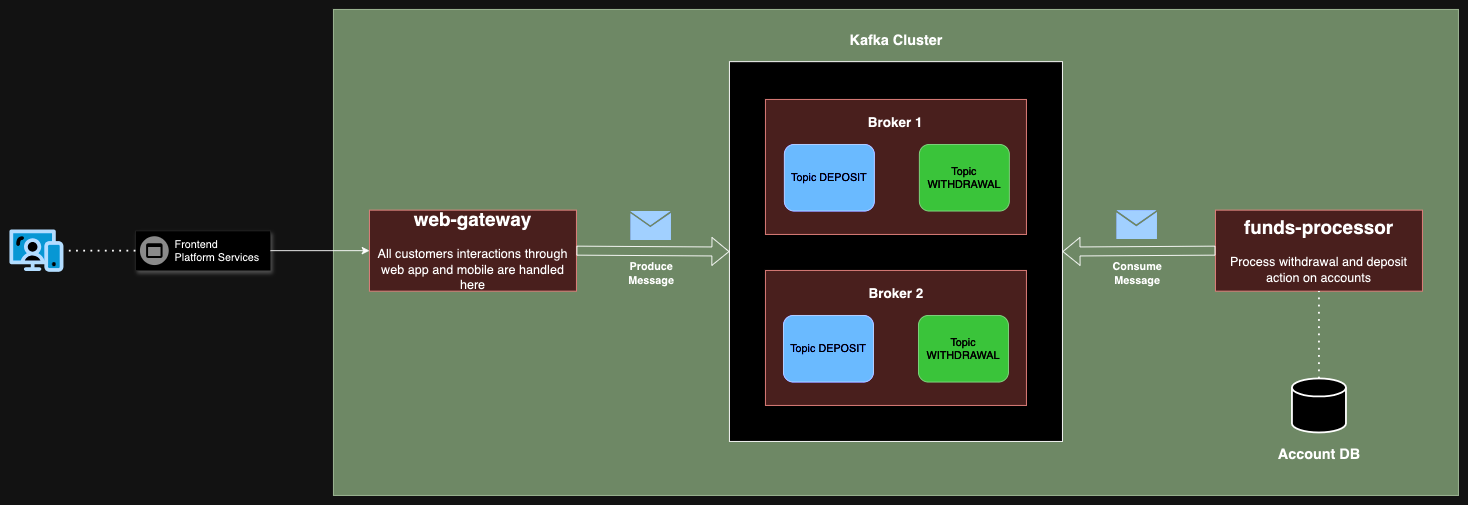

The diagram above was exported from draw.io. Its source (the exported page's mxGraphModel, read from the mxfile embedded in the PNG):
<mxGraphModel dx="2562" dy="902" grid="1" gridSize="10" guides="1" tooltips="1" connect="1" arrows="1" fold="1" page="1" pageScale="1" pageWidth="827" pageHeight="1169" math="0" shadow="0">
  <root>
    <mxCell id="0" />
    <mxCell id="1" parent="0" />
    <mxCell id="BzquAZeQ5Npl7j1pz51S-31" value="" style="rounded=0;whiteSpace=wrap;html=1;fillColor=#6d8764;strokeColor=#3A5431;fontColor=#ffffff;" vertex="1" parent="1">
      <mxGeometry x="-170" width="1250" height="540" as="geometry" />
    </mxCell>
    <mxCell id="BzquAZeQ5Npl7j1pz51S-1" value="" style="rounded=0;whiteSpace=wrap;html=1;" vertex="1" parent="1">
      <mxGeometry x="270" y="58" width="370" height="422" as="geometry" />
    </mxCell>
    <mxCell id="BzquAZeQ5Npl7j1pz51S-2" value="Kafka Cluster" style="text;html=1;align=center;verticalAlign=middle;resizable=0;points=[];autosize=1;strokeColor=none;fillColor=none;fontSize=16;fontStyle=1" vertex="1" parent="1">
      <mxGeometry x="395" y="20" width="120" height="30" as="geometry" />
    </mxCell>
    <mxCell id="BzquAZeQ5Npl7j1pz51S-3" value="" style="rounded=0;whiteSpace=wrap;html=1;fillColor=#f8cecc;strokeColor=#b85450;" vertex="1" parent="1">
      <mxGeometry x="310" y="100" width="290" height="150" as="geometry" />
    </mxCell>
    <mxCell id="BzquAZeQ5Npl7j1pz51S-4" value="" style="rounded=0;whiteSpace=wrap;html=1;fillColor=#f8cecc;strokeColor=#b85450;" vertex="1" parent="1">
      <mxGeometry x="310" y="290" width="290" height="150" as="geometry" />
    </mxCell>
    <mxCell id="BzquAZeQ5Npl7j1pz51S-5" value="&lt;b&gt;&lt;font style=&quot;font-size: 21px;&quot;&gt;web-gateway&lt;/font&gt;&lt;/b&gt;&lt;div&gt;&lt;b&gt;&lt;font style=&quot;font-size: 14px;&quot;&gt;&lt;br&gt;&lt;/font&gt;&lt;/b&gt;&lt;/div&gt;&lt;div&gt;&lt;font style=&quot;font-size: 14px;&quot;&gt;All customers interactions through web app and mobile are handled here&lt;/font&gt;&lt;/div&gt;" style="rounded=0;whiteSpace=wrap;html=1;fillColor=#f8cecc;strokeColor=#b85450;" vertex="1" parent="1">
      <mxGeometry x="-130" y="223" width="230" height="90" as="geometry" />
    </mxCell>
    <mxCell id="BzquAZeQ5Npl7j1pz51S-7" value="" style="strokeColor=#dddddd;shadow=1;strokeWidth=1;rounded=1;absoluteArcSize=1;arcSize=2;" vertex="1" parent="1">
      <mxGeometry x="-390" y="246" width="150" height="44" as="geometry" />
    </mxCell>
    <mxCell id="BzquAZeQ5Npl7j1pz51S-8" value="Frontend&#10;Platform Services" style="sketch=0;dashed=0;connectable=0;html=1;fillColor=#757575;strokeColor=none;shape=mxgraph.gcp2.frontend_platform_services;part=1;labelPosition=right;verticalLabelPosition=middle;align=left;verticalAlign=middle;spacingLeft=5;fontSize=12;" vertex="1" parent="BzquAZeQ5Npl7j1pz51S-7">
      <mxGeometry y="0.5" width="32" height="32" relative="1" as="geometry">
        <mxPoint x="5" y="-16" as="offset" />
      </mxGeometry>
    </mxCell>
    <mxCell id="BzquAZeQ5Npl7j1pz51S-9" value="" style="endArrow=none;dashed=1;html=1;dashPattern=1 3;strokeWidth=2;rounded=0;entryX=1;entryY=0.5;entryDx=0;entryDy=0;entryPerimeter=0;exitX=0;exitY=0.5;exitDx=0;exitDy=0;" edge="1" parent="1" source="BzquAZeQ5Npl7j1pz51S-7" target="BzquAZeQ5Npl7j1pz51S-10">
      <mxGeometry width="50" height="50" relative="1" as="geometry">
        <mxPoint x="-210" y="303" as="sourcePoint" />
        <mxPoint x="-450.99199999999996" y="243" as="targetPoint" />
      </mxGeometry>
    </mxCell>
    <mxCell id="BzquAZeQ5Npl7j1pz51S-10" value="" style="verticalLabelPosition=bottom;aspect=fixed;html=1;shape=mxgraph.salesforce.web;" vertex="1" parent="1">
      <mxGeometry x="-530" y="244.3" width="60" height="47.400000000000006" as="geometry" />
    </mxCell>
    <mxCell id="BzquAZeQ5Npl7j1pz51S-11" value="" style="endArrow=classic;html=1;rounded=0;exitX=1;exitY=0.5;exitDx=0;exitDy=0;entryX=0;entryY=0.5;entryDx=0;entryDy=0;" edge="1" parent="1" source="BzquAZeQ5Npl7j1pz51S-7" target="BzquAZeQ5Npl7j1pz51S-5">
      <mxGeometry width="50" height="50" relative="1" as="geometry">
        <mxPoint x="-70" y="270" as="sourcePoint" />
        <mxPoint x="-20" y="220" as="targetPoint" />
      </mxGeometry>
    </mxCell>
    <mxCell id="BzquAZeQ5Npl7j1pz51S-12" value="&lt;b&gt;&lt;font style=&quot;font-size: 15px;&quot;&gt;Broker 2&lt;/font&gt;&lt;/b&gt;" style="text;html=1;align=center;verticalAlign=middle;whiteSpace=wrap;rounded=0;" vertex="1" parent="1">
      <mxGeometry x="417.5" y="300" width="75" height="30" as="geometry" />
    </mxCell>
    <mxCell id="BzquAZeQ5Npl7j1pz51S-13" value="&lt;b&gt;&lt;font style=&quot;font-size: 15px;&quot;&gt;Broker 1&lt;/font&gt;&lt;/b&gt;" style="text;html=1;align=center;verticalAlign=middle;whiteSpace=wrap;rounded=0;" vertex="1" parent="1">
      <mxGeometry x="417" y="110" width="75" height="30" as="geometry" />
    </mxCell>
    <mxCell id="BzquAZeQ5Npl7j1pz51S-14" value="Topic DEPOSIT" style="rounded=1;whiteSpace=wrap;html=1;fillColor=#0050ef;strokeColor=#001DBC;fontColor=#ffffff;" vertex="1" parent="1">
      <mxGeometry x="331" y="150" width="100" height="74" as="geometry" />
    </mxCell>
    <mxCell id="BzquAZeQ5Npl7j1pz51S-15" value="Topic WITHDRAWAL" style="rounded=1;whiteSpace=wrap;html=1;fillColor=#008a00;strokeColor=#005700;fontColor=#ffffff;" vertex="1" parent="1">
      <mxGeometry x="481" y="150" width="100" height="74" as="geometry" />
    </mxCell>
    <mxCell id="BzquAZeQ5Npl7j1pz51S-16" value="Topic DEPOSIT" style="rounded=1;whiteSpace=wrap;html=1;fillColor=#0050ef;strokeColor=#001DBC;fontColor=#ffffff;" vertex="1" parent="1">
      <mxGeometry x="330" y="340" width="100" height="74" as="geometry" />
    </mxCell>
    <mxCell id="BzquAZeQ5Npl7j1pz51S-17" value="Topic WITHDRAWAL" style="rounded=1;whiteSpace=wrap;html=1;fillColor=#008a00;strokeColor=#005700;fontColor=#ffffff;" vertex="1" parent="1">
      <mxGeometry x="480" y="340" width="100" height="74" as="geometry" />
    </mxCell>
    <mxCell id="BzquAZeQ5Npl7j1pz51S-18" value="" style="shape=flexArrow;endArrow=classic;html=1;rounded=0;exitX=1;exitY=0.5;exitDx=0;exitDy=0;entryX=0;entryY=0.5;entryDx=0;entryDy=0;" edge="1" parent="1" source="BzquAZeQ5Npl7j1pz51S-5" target="BzquAZeQ5Npl7j1pz51S-1">
      <mxGeometry width="50" height="50" relative="1" as="geometry">
        <mxPoint x="230" y="360" as="sourcePoint" />
        <mxPoint x="190" y="270" as="targetPoint" />
      </mxGeometry>
    </mxCell>
    <mxCell id="BzquAZeQ5Npl7j1pz51S-22" value="Produce&lt;div&gt;Message&lt;/div&gt;" style="text;html=1;align=center;verticalAlign=middle;resizable=0;points=[];autosize=1;strokeColor=none;fillColor=none;fontStyle=1" vertex="1" parent="1">
      <mxGeometry x="147.5" y="273" width="70" height="40" as="geometry" />
    </mxCell>
    <mxCell id="BzquAZeQ5Npl7j1pz51S-23" value="&lt;b&gt;&lt;font style=&quot;font-size: 21px;&quot;&gt;funds-processor&lt;/font&gt;&lt;/b&gt;&lt;div&gt;&lt;b&gt;&lt;font style=&quot;font-size: 14px;&quot;&gt;&lt;br&gt;&lt;/font&gt;&lt;/b&gt;&lt;/div&gt;&lt;div&gt;&lt;font style=&quot;font-size: 14px;&quot;&gt;Process withdrawal and deposit action on accounts&lt;/font&gt;&lt;/div&gt;" style="rounded=0;whiteSpace=wrap;html=1;fillColor=#f8cecc;strokeColor=#b85450;" vertex="1" parent="1">
      <mxGeometry x="810" y="223" width="230" height="90" as="geometry" />
    </mxCell>
    <mxCell id="BzquAZeQ5Npl7j1pz51S-25" value="" style="shape=flexArrow;endArrow=classic;html=1;rounded=0;exitX=0;exitY=0.5;exitDx=0;exitDy=0;entryX=1;entryY=0.5;entryDx=0;entryDy=0;" edge="1" parent="1" source="BzquAZeQ5Npl7j1pz51S-23" target="BzquAZeQ5Npl7j1pz51S-1">
      <mxGeometry width="50" height="50" relative="1" as="geometry">
        <mxPoint x="790" y="365" as="sourcePoint" />
        <mxPoint x="650" y="365" as="targetPoint" />
      </mxGeometry>
    </mxCell>
    <mxCell id="BzquAZeQ5Npl7j1pz51S-26" value="" style="sketch=0;pointerEvents=1;shadow=0;dashed=0;html=1;strokeColor=none;fillColor=#04339f;labelPosition=center;verticalLabelPosition=bottom;verticalAlign=top;align=center;outlineConnect=0;shape=mxgraph.veeam2.letter;fontSize=13;aspect=fixed;" vertex="1" parent="1">
      <mxGeometry x="700" y="223" width="45" height="32.07" as="geometry" />
    </mxCell>
    <mxCell id="BzquAZeQ5Npl7j1pz51S-27" value="Consume&lt;div&gt;Message&lt;/div&gt;" style="text;html=1;align=center;verticalAlign=middle;resizable=0;points=[];autosize=1;strokeColor=none;fillColor=none;fontStyle=1" vertex="1" parent="1">
      <mxGeometry x="687.5" y="273" width="70" height="40" as="geometry" />
    </mxCell>
    <mxCell id="BzquAZeQ5Npl7j1pz51S-28" value="" style="strokeWidth=2;html=1;shape=mxgraph.flowchart.database;whiteSpace=wrap;" vertex="1" parent="1">
      <mxGeometry x="895" y="410" width="60" height="60" as="geometry" />
    </mxCell>
    <mxCell id="BzquAZeQ5Npl7j1pz51S-29" value="" style="endArrow=none;dashed=1;html=1;dashPattern=1 3;strokeWidth=2;rounded=0;entryX=0.5;entryY=1;entryDx=0;entryDy=0;exitX=0.5;exitY=0;exitDx=0;exitDy=0;exitPerimeter=0;" edge="1" parent="1" source="BzquAZeQ5Npl7j1pz51S-28" target="BzquAZeQ5Npl7j1pz51S-23">
      <mxGeometry width="50" height="50" relative="1" as="geometry">
        <mxPoint x="840" y="350" as="sourcePoint" />
        <mxPoint x="890" y="300" as="targetPoint" />
      </mxGeometry>
    </mxCell>
    <mxCell id="BzquAZeQ5Npl7j1pz51S-30" value="Account DB" style="text;html=1;align=center;verticalAlign=middle;resizable=0;points=[];autosize=1;strokeColor=none;fillColor=none;fontSize=16;fontStyle=1" vertex="1" parent="1">
      <mxGeometry x="870" y="480" width="110" height="30" as="geometry" />
    </mxCell>
    <mxCell id="BzquAZeQ5Npl7j1pz51S-32" value="" style="sketch=0;pointerEvents=1;shadow=0;dashed=0;html=1;strokeColor=none;fillColor=#04339f;labelPosition=center;verticalLabelPosition=bottom;verticalAlign=top;align=center;outlineConnect=0;shape=mxgraph.veeam2.letter;fontSize=13;aspect=fixed;" vertex="1" parent="1">
      <mxGeometry x="160" y="224" width="45" height="32.07" as="geometry" />
    </mxCell>
  </root>
</mxGraphModel>